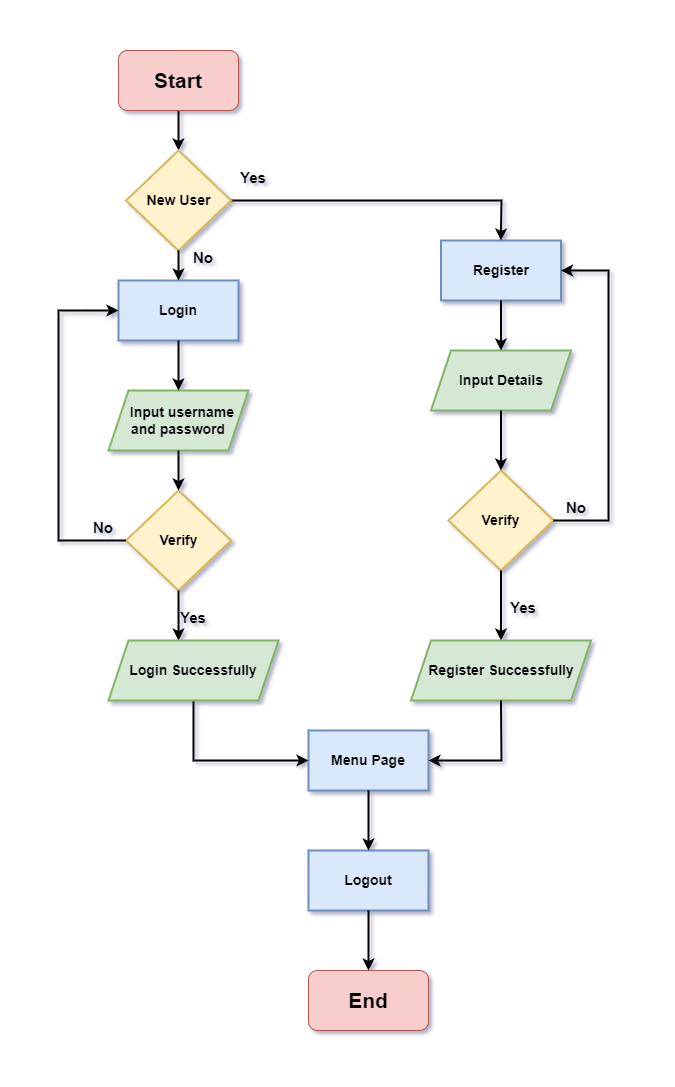

The diagram above was exported from draw.io. Its source (the exported page's mxGraphModel, read from the mxfile embedded in the PNG):
<mxGraphModel dx="2595" dy="1283" grid="1" gridSize="10" guides="1" tooltips="1" connect="1" arrows="1" fold="1" page="1" pageScale="1" pageWidth="827" pageHeight="1169" math="0" shadow="0">
  <root>
    <mxCell id="0" />
    <mxCell id="1" parent="0" />
    <mxCell id="eyk4n169ZizwFlDnp4VO-41" value="" style="edgeStyle=orthogonalEdgeStyle;rounded=0;orthogonalLoop=1;jettySize=auto;html=1;fontSize=15;fontColor=#000000;strokeWidth=2;" edge="1" parent="1" source="eyk4n169ZizwFlDnp4VO-1" target="eyk4n169ZizwFlDnp4VO-39">
      <mxGeometry relative="1" as="geometry" />
    </mxCell>
    <mxCell id="eyk4n169ZizwFlDnp4VO-1" value="&lt;font style=&quot;font-size: 21px&quot;&gt;&lt;b&gt;Start&lt;/b&gt;&lt;/font&gt;" style="rounded=1;whiteSpace=wrap;html=1;fillColor=#f8cecc;strokeColor=#b85450;" vertex="1" parent="1">
      <mxGeometry x="240" y="70" width="120" height="60" as="geometry" />
    </mxCell>
    <mxCell id="eyk4n169ZizwFlDnp4VO-2" value="&lt;font size=&quot;1&quot;&gt;&lt;b style=&quot;font-size: 14px&quot;&gt;Login&lt;/b&gt;&lt;/font&gt;" style="rounded=0;whiteSpace=wrap;html=1;strokeWidth=2;fillColor=#dae8fc;strokeColor=#6c8ebf;" vertex="1" parent="1">
      <mxGeometry x="240" y="300" width="120" height="60" as="geometry" />
    </mxCell>
    <mxCell id="eyk4n169ZizwFlDnp4VO-4" value="&lt;font size=&quot;1&quot;&gt;&lt;b style=&quot;font-size: 14px&quot;&gt;&amp;nbsp; Input username and password&lt;/b&gt;&lt;/font&gt;" style="shape=parallelogram;perimeter=parallelogramPerimeter;whiteSpace=wrap;html=1;fixedSize=1;strokeWidth=2;fillColor=#d5e8d4;strokeColor=#82b366;" vertex="1" parent="1">
      <mxGeometry x="230" y="410" width="140" height="60" as="geometry" />
    </mxCell>
    <mxCell id="eyk4n169ZizwFlDnp4VO-5" value="&lt;b&gt;&lt;font style=&quot;font-size: 14px&quot;&gt;Verify&lt;/font&gt;&lt;/b&gt;" style="rhombus;whiteSpace=wrap;html=1;strokeWidth=2;fillColor=#fff2cc;strokeColor=#d6b656;" vertex="1" parent="1">
      <mxGeometry x="247.5" y="510" width="105" height="100" as="geometry" />
    </mxCell>
    <mxCell id="eyk4n169ZizwFlDnp4VO-6" value="&lt;b&gt;&lt;font style=&quot;font-size: 14px&quot;&gt;Register&lt;/font&gt;&lt;/b&gt;" style="rounded=0;whiteSpace=wrap;html=1;strokeWidth=2;fillColor=#dae8fc;strokeColor=#6c8ebf;" vertex="1" parent="1">
      <mxGeometry x="562.5" y="260" width="120" height="60" as="geometry" />
    </mxCell>
    <mxCell id="eyk4n169ZizwFlDnp4VO-8" value="&lt;b&gt;&lt;font style=&quot;font-size: 14px&quot;&gt;Menu Page&lt;/font&gt;&lt;/b&gt;" style="rounded=0;whiteSpace=wrap;html=1;strokeWidth=2;fillColor=#dae8fc;strokeColor=#6c8ebf;" vertex="1" parent="1">
      <mxGeometry x="430" y="750" width="120" height="60" as="geometry" />
    </mxCell>
    <mxCell id="eyk4n169ZizwFlDnp4VO-9" value="&lt;b&gt;&lt;font style=&quot;font-size: 14px&quot;&gt;Input Details&lt;/font&gt;&lt;/b&gt;" style="shape=parallelogram;perimeter=parallelogramPerimeter;whiteSpace=wrap;html=1;fixedSize=1;strokeWidth=2;fillColor=#d5e8d4;strokeColor=#82b366;" vertex="1" parent="1">
      <mxGeometry x="552.5" y="370" width="140" height="60" as="geometry" />
    </mxCell>
    <mxCell id="eyk4n169ZizwFlDnp4VO-10" value="&lt;b&gt;&lt;font style=&quot;font-size: 14px&quot;&gt;Verify&lt;/font&gt;&lt;/b&gt;" style="rhombus;whiteSpace=wrap;html=1;strokeWidth=2;fillColor=#fff2cc;strokeColor=#d6b656;" vertex="1" parent="1">
      <mxGeometry x="570" y="490" width="105" height="100" as="geometry" />
    </mxCell>
    <mxCell id="eyk4n169ZizwFlDnp4VO-12" value="&lt;b&gt;&lt;font style=&quot;font-size: 14px&quot;&gt;Logout&lt;/font&gt;&lt;/b&gt;" style="rounded=0;whiteSpace=wrap;html=1;strokeWidth=2;fillColor=#dae8fc;strokeColor=#6c8ebf;" vertex="1" parent="1">
      <mxGeometry x="430" y="870" width="120" height="60" as="geometry" />
    </mxCell>
    <mxCell id="eyk4n169ZizwFlDnp4VO-13" value="&lt;b&gt;&lt;font style=&quot;font-size: 21px&quot;&gt;End&lt;/font&gt;&lt;/b&gt;" style="rounded=1;whiteSpace=wrap;html=1;fillColor=#f8cecc;strokeColor=#b85450;" vertex="1" parent="1">
      <mxGeometry x="430" y="990" width="120" height="60" as="geometry" />
    </mxCell>
    <mxCell id="eyk4n169ZizwFlDnp4VO-15" value="" style="endArrow=classic;html=1;rounded=0;exitX=0.5;exitY=1;exitDx=0;exitDy=0;entryX=0.5;entryY=0;entryDx=0;entryDy=0;strokeWidth=2;" edge="1" parent="1" source="eyk4n169ZizwFlDnp4VO-2" target="eyk4n169ZizwFlDnp4VO-4">
      <mxGeometry width="50" height="50" relative="1" as="geometry">
        <mxPoint x="310" y="130" as="sourcePoint" />
        <mxPoint x="310" y="200" as="targetPoint" />
      </mxGeometry>
    </mxCell>
    <mxCell id="eyk4n169ZizwFlDnp4VO-16" value="" style="endArrow=classic;html=1;rounded=0;entryX=0.5;entryY=0;entryDx=0;entryDy=0;exitX=0.5;exitY=1;exitDx=0;exitDy=0;strokeWidth=2;" edge="1" parent="1" source="eyk4n169ZizwFlDnp4VO-4" target="eyk4n169ZizwFlDnp4VO-5">
      <mxGeometry width="50" height="50" relative="1" as="geometry">
        <mxPoint x="300" y="360" as="sourcePoint" />
        <mxPoint x="400" y="320" as="targetPoint" />
      </mxGeometry>
    </mxCell>
    <mxCell id="eyk4n169ZizwFlDnp4VO-17" value="" style="endArrow=classic;html=1;rounded=0;exitX=0.5;exitY=1;exitDx=0;exitDy=0;strokeWidth=2;entryX=0.412;entryY=0;entryDx=0;entryDy=0;entryPerimeter=0;" edge="1" parent="1" source="eyk4n169ZizwFlDnp4VO-5" target="eyk4n169ZizwFlDnp4VO-31">
      <mxGeometry width="50" height="50" relative="1" as="geometry">
        <mxPoint x="350" y="530" as="sourcePoint" />
        <mxPoint x="300" y="650" as="targetPoint" />
      </mxGeometry>
    </mxCell>
    <mxCell id="eyk4n169ZizwFlDnp4VO-18" value="" style="endArrow=classic;html=1;rounded=0;exitX=0.5;exitY=1;exitDx=0;exitDy=0;strokeWidth=2;" edge="1" parent="1" source="eyk4n169ZizwFlDnp4VO-6" target="eyk4n169ZizwFlDnp4VO-9">
      <mxGeometry width="50" height="50" relative="1" as="geometry">
        <mxPoint x="350" y="370" as="sourcePoint" />
        <mxPoint x="400" y="320" as="targetPoint" />
      </mxGeometry>
    </mxCell>
    <mxCell id="eyk4n169ZizwFlDnp4VO-19" value="" style="endArrow=classic;html=1;rounded=0;exitX=0.5;exitY=1;exitDx=0;exitDy=0;entryX=0.5;entryY=0;entryDx=0;entryDy=0;strokeWidth=2;" edge="1" parent="1" source="eyk4n169ZizwFlDnp4VO-9" target="eyk4n169ZizwFlDnp4VO-10">
      <mxGeometry width="50" height="50" relative="1" as="geometry">
        <mxPoint x="640" y="260" as="sourcePoint" />
        <mxPoint x="640" y="330" as="targetPoint" />
      </mxGeometry>
    </mxCell>
    <mxCell id="eyk4n169ZizwFlDnp4VO-20" value="" style="endArrow=classic;html=1;rounded=0;exitX=0.5;exitY=1;exitDx=0;exitDy=0;entryX=0.5;entryY=0;entryDx=0;entryDy=0;strokeWidth=2;" edge="1" parent="1" source="eyk4n169ZizwFlDnp4VO-10" target="eyk4n169ZizwFlDnp4VO-32">
      <mxGeometry width="50" height="50" relative="1" as="geometry">
        <mxPoint x="350" y="570" as="sourcePoint" />
        <mxPoint x="630" y="590" as="targetPoint" />
      </mxGeometry>
    </mxCell>
    <mxCell id="eyk4n169ZizwFlDnp4VO-21" value="" style="endArrow=classic;html=1;rounded=0;exitX=0.5;exitY=1;exitDx=0;exitDy=0;entryX=0.5;entryY=0;entryDx=0;entryDy=0;strokeWidth=2;" edge="1" parent="1" source="eyk4n169ZizwFlDnp4VO-8" target="eyk4n169ZizwFlDnp4VO-12">
      <mxGeometry width="50" height="50" relative="1" as="geometry">
        <mxPoint x="350" y="910" as="sourcePoint" />
        <mxPoint x="400" y="860" as="targetPoint" />
      </mxGeometry>
    </mxCell>
    <mxCell id="eyk4n169ZizwFlDnp4VO-22" value="" style="endArrow=classic;html=1;rounded=0;exitX=0.5;exitY=1;exitDx=0;exitDy=0;entryX=0.5;entryY=0;entryDx=0;entryDy=0;strokeWidth=2;" edge="1" parent="1" source="eyk4n169ZizwFlDnp4VO-12" target="eyk4n169ZizwFlDnp4VO-13">
      <mxGeometry width="50" height="50" relative="1" as="geometry">
        <mxPoint x="350" y="910" as="sourcePoint" />
        <mxPoint x="400" y="860" as="targetPoint" />
      </mxGeometry>
    </mxCell>
    <mxCell id="eyk4n169ZizwFlDnp4VO-23" value="" style="endArrow=classic;html=1;rounded=0;exitX=1;exitY=0.5;exitDx=0;exitDy=0;entryX=0.5;entryY=0;entryDx=0;entryDy=0;strokeWidth=2;" edge="1" parent="1" source="eyk4n169ZizwFlDnp4VO-39" target="eyk4n169ZizwFlDnp4VO-6">
      <mxGeometry width="50" height="50" relative="1" as="geometry">
        <mxPoint x="350" y="340" as="sourcePoint" />
        <mxPoint x="640" y="90" as="targetPoint" />
        <Array as="points">
          <mxPoint x="623" y="220" />
        </Array>
      </mxGeometry>
    </mxCell>
    <mxCell id="eyk4n169ZizwFlDnp4VO-24" value="" style="endArrow=classic;html=1;rounded=0;exitX=0.5;exitY=1;exitDx=0;exitDy=0;entryX=0;entryY=0.5;entryDx=0;entryDy=0;strokeWidth=2;" edge="1" parent="1" source="eyk4n169ZizwFlDnp4VO-31" target="eyk4n169ZizwFlDnp4VO-8">
      <mxGeometry width="50" height="50" relative="1" as="geometry">
        <mxPoint x="300" y="650" as="sourcePoint" />
        <mxPoint x="300" y="800" as="targetPoint" />
        <Array as="points">
          <mxPoint x="315" y="780" />
        </Array>
      </mxGeometry>
    </mxCell>
    <mxCell id="eyk4n169ZizwFlDnp4VO-26" value="" style="endArrow=classic;html=1;rounded=0;exitX=0;exitY=0.5;exitDx=0;exitDy=0;entryX=0;entryY=0.5;entryDx=0;entryDy=0;strokeWidth=2;" edge="1" parent="1" source="eyk4n169ZizwFlDnp4VO-5" target="eyk4n169ZizwFlDnp4VO-2">
      <mxGeometry width="50" height="50" relative="1" as="geometry">
        <mxPoint x="350" y="420" as="sourcePoint" />
        <mxPoint x="140" y="210" as="targetPoint" />
        <Array as="points">
          <mxPoint x="180" y="560" />
          <mxPoint x="180" y="330" />
        </Array>
      </mxGeometry>
    </mxCell>
    <mxCell id="eyk4n169ZizwFlDnp4VO-27" value="" style="endArrow=classic;html=1;rounded=0;exitX=1;exitY=0.5;exitDx=0;exitDy=0;entryX=1;entryY=0.5;entryDx=0;entryDy=0;strokeWidth=2;" edge="1" parent="1" source="eyk4n169ZizwFlDnp4VO-10" target="eyk4n169ZizwFlDnp4VO-6">
      <mxGeometry width="50" height="50" relative="1" as="geometry">
        <mxPoint x="500" y="380" as="sourcePoint" />
        <mxPoint x="760" y="220" as="targetPoint" />
        <Array as="points">
          <mxPoint x="730" y="540" />
          <mxPoint x="730" y="290" />
        </Array>
      </mxGeometry>
    </mxCell>
    <mxCell id="eyk4n169ZizwFlDnp4VO-31" value="&lt;b&gt;&lt;font style=&quot;font-size: 14px&quot;&gt;Login Successfully&lt;/font&gt;&lt;/b&gt;" style="shape=parallelogram;perimeter=parallelogramPerimeter;whiteSpace=wrap;html=1;fixedSize=1;strokeWidth=2;fillColor=#d5e8d4;strokeColor=#82b366;" vertex="1" parent="1">
      <mxGeometry x="230" y="660" width="170" height="60" as="geometry" />
    </mxCell>
    <mxCell id="eyk4n169ZizwFlDnp4VO-32" value="&lt;b&gt;&lt;font style=&quot;font-size: 14px&quot;&gt;Register Successfully&lt;/font&gt;&lt;/b&gt;" style="shape=parallelogram;perimeter=parallelogramPerimeter;whiteSpace=wrap;html=1;fixedSize=1;strokeWidth=2;fillColor=#d5e8d4;strokeColor=#82b366;" vertex="1" parent="1">
      <mxGeometry x="532.5" y="660" width="180" height="60" as="geometry" />
    </mxCell>
    <mxCell id="eyk4n169ZizwFlDnp4VO-33" value="" style="endArrow=classic;html=1;rounded=0;exitX=0.5;exitY=1;exitDx=0;exitDy=0;entryX=1;entryY=0.5;entryDx=0;entryDy=0;strokeWidth=2;" edge="1" parent="1" source="eyk4n169ZizwFlDnp4VO-32" target="eyk4n169ZizwFlDnp4VO-8">
      <mxGeometry width="50" height="50" relative="1" as="geometry">
        <mxPoint x="630" y="650" as="sourcePoint" />
        <mxPoint x="633" y="800" as="targetPoint" />
        <Array as="points">
          <mxPoint x="623" y="780" />
        </Array>
      </mxGeometry>
    </mxCell>
    <mxCell id="eyk4n169ZizwFlDnp4VO-34" value="&lt;b&gt;&lt;font style=&quot;font-size: 15px&quot;&gt;Yes&lt;/font&gt;&lt;/b&gt;" style="text;html=1;strokeColor=none;fillColor=none;align=center;verticalAlign=middle;whiteSpace=wrap;rounded=0;fontSize=21;fontColor=#000000;" vertex="1" parent="1">
      <mxGeometry x="360" y="180" width="30" height="30" as="geometry" />
    </mxCell>
    <mxCell id="eyk4n169ZizwFlDnp4VO-35" value="&lt;b&gt;&lt;font style=&quot;font-size: 15px&quot;&gt;Yes&lt;/font&gt;&lt;/b&gt;" style="text;html=1;strokeColor=none;fillColor=none;align=center;verticalAlign=middle;whiteSpace=wrap;rounded=0;fontSize=21;fontColor=#000000;" vertex="1" parent="1">
      <mxGeometry x="300" y="620" width="30" height="30" as="geometry" />
    </mxCell>
    <mxCell id="eyk4n169ZizwFlDnp4VO-36" value="&lt;font style=&quot;font-size: 15px&quot;&gt;&lt;b&gt;No&lt;/b&gt;&lt;/font&gt;" style="text;html=1;strokeColor=none;fillColor=none;align=center;verticalAlign=middle;whiteSpace=wrap;rounded=0;fontSize=21;fontColor=#000000;" vertex="1" parent="1">
      <mxGeometry x="210" y="530" width="30" height="30" as="geometry" />
    </mxCell>
    <mxCell id="eyk4n169ZizwFlDnp4VO-37" value="&lt;font style=&quot;font-size: 15px&quot;&gt;&lt;b&gt;No&lt;/b&gt;&lt;/font&gt;" style="text;html=1;strokeColor=none;fillColor=none;align=center;verticalAlign=middle;whiteSpace=wrap;rounded=0;fontSize=21;fontColor=#000000;" vertex="1" parent="1">
      <mxGeometry x="682.5" y="510" width="30" height="30" as="geometry" />
    </mxCell>
    <mxCell id="eyk4n169ZizwFlDnp4VO-39" value="&lt;span style=&quot;font-size: 14px&quot;&gt;&lt;b&gt;New User&lt;/b&gt;&lt;/span&gt;" style="rhombus;whiteSpace=wrap;html=1;strokeWidth=2;fillColor=#fff2cc;strokeColor=#d6b656;" vertex="1" parent="1">
      <mxGeometry x="247.5" y="170" width="105" height="100" as="geometry" />
    </mxCell>
    <mxCell id="eyk4n169ZizwFlDnp4VO-40" value="" style="endArrow=classic;html=1;rounded=0;exitX=0.5;exitY=1;exitDx=0;exitDy=0;entryX=0.5;entryY=0;entryDx=0;entryDy=0;strokeWidth=2;" edge="1" parent="1" source="eyk4n169ZizwFlDnp4VO-39" target="eyk4n169ZizwFlDnp4VO-2">
      <mxGeometry width="50" height="50" relative="1" as="geometry">
        <mxPoint x="310" y="330" as="sourcePoint" />
        <mxPoint x="310" y="380" as="targetPoint" />
      </mxGeometry>
    </mxCell>
    <mxCell id="eyk4n169ZizwFlDnp4VO-42" value="&lt;font style=&quot;font-size: 15px&quot;&gt;&lt;b&gt;No&lt;/b&gt;&lt;/font&gt;" style="text;html=1;strokeColor=none;fillColor=none;align=center;verticalAlign=middle;whiteSpace=wrap;rounded=0;fontSize=21;fontColor=#000000;" vertex="1" parent="1">
      <mxGeometry x="310" y="260" width="30" height="30" as="geometry" />
    </mxCell>
    <mxCell id="eyk4n169ZizwFlDnp4VO-43" value="&lt;b&gt;&lt;font style=&quot;font-size: 15px&quot;&gt;Yes&lt;/font&gt;&lt;/b&gt;" style="text;html=1;strokeColor=none;fillColor=none;align=center;verticalAlign=middle;whiteSpace=wrap;rounded=0;fontSize=21;fontColor=#000000;" vertex="1" parent="1">
      <mxGeometry x="630" y="610" width="30" height="30" as="geometry" />
    </mxCell>
  </root>
</mxGraphModel>